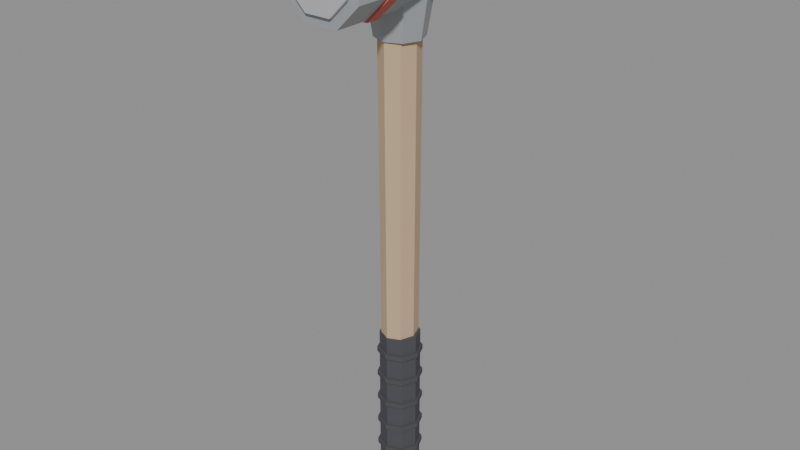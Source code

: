 # Source: sledgehammer.blend  (saved by Blender 5.2.45; exported with 4.5.12 LTS)
import bpy
from mathutils import Matrix  # noqa: F401  (used for matrix-valued properties, if any)

bpy.ops.wm.read_factory_settings(use_empty=True)
scene = bpy.context.scene
scene.name = 'Scene'

# ---- materials (node trees are filled in below, after node groups)
mat_wood = bpy.data.materials.new('Wood')
mat_wood.diffuse_color = (0.55, 0.4, 0.25, 1.0)
mat_rubber = bpy.data.materials.new('Rubber')
mat_rubber.diffuse_color = (0.07, 0.07, 0.08, 1.0)
mat_steel = bpy.data.materials.new('Steel')
mat_steel.diffuse_color = (0.38, 0.4, 0.42, 1.0)
mat_bright = bpy.data.materials.new('Bright')
mat_bright.diffuse_color = (0.7, 0.7, 0.72, 1.0)
mat_red = bpy.data.materials.new('Red')
mat_red.diffuse_color = (0.62, 0.14, 0.1, 1.0)

# ---- material node trees
mat_wood.use_nodes = True; mat_wood.node_tree.nodes.clear()
_N = mat_wood.node_tree.nodes; _L = mat_wood.node_tree.links
n0 = _N.new('ShaderNodeOutputMaterial'); n0.name = 'Material Output'; n0.location = (0, 0)
n1 = _N.new('ShaderNodeBsdfPrincipled'); n1.name = 'Principled BSDF'; n1.location = (0, 0)
n1.inputs[2].default_value = 0.9
n1.inputs[10].default_value = 0.005
n2 = _N.new('ShaderNodeVertexColor'); n2.name = 'Color Attribute'; n2.location = (0, 0)
n2.layer_name = 'Col'
n3 = _N.new('ShaderNodeMix'); n3.name = 'Mix'; n3.location = (0, 0)
n3.data_type = 'RGBA'
n3.blend_type = 'MULTIPLY'
n3.inputs[0].default_value = 1.0
n3.inputs[6].default_value = (0.55, 0.4, 0.25, 1.0)
_L.new(n1.outputs[0], n0.inputs[0])
_L.new(n2.outputs[0], n3.inputs[7])
_L.new(n3.outputs[2], n1.inputs[0])
n0.is_active_output = True
mat_rubber.use_nodes = True; mat_rubber.node_tree.nodes.clear()
_N = mat_rubber.node_tree.nodes; _L = mat_rubber.node_tree.links
n0 = _N.new('ShaderNodeOutputMaterial'); n0.name = 'Material Output'; n0.location = (0, 0)
n1 = _N.new('ShaderNodeBsdfPrincipled'); n1.name = 'Principled BSDF'; n1.location = (0, 0)
n1.inputs[2].default_value = 1.0
n1.inputs[10].default_value = 0.005
n2 = _N.new('ShaderNodeVertexColor'); n2.name = 'Color Attribute'; n2.location = (0, 0)
n2.layer_name = 'Col'
n3 = _N.new('ShaderNodeMix'); n3.name = 'Mix'; n3.location = (0, 0)
n3.data_type = 'RGBA'
n3.blend_type = 'MULTIPLY'
n3.inputs[0].default_value = 1.0
n3.inputs[6].default_value = (0.07, 0.07, 0.08, 1.0)
_L.new(n1.outputs[0], n0.inputs[0])
_L.new(n2.outputs[0], n3.inputs[7])
_L.new(n3.outputs[2], n1.inputs[0])
n0.is_active_output = True
mat_steel.use_nodes = True; mat_steel.node_tree.nodes.clear()
_N = mat_steel.node_tree.nodes; _L = mat_steel.node_tree.links
n0 = _N.new('ShaderNodeOutputMaterial'); n0.name = 'Material Output'; n0.location = (0, 0)
n1 = _N.new('ShaderNodeBsdfPrincipled'); n1.name = 'Principled BSDF'; n1.location = (0, 0)
n1.inputs[1].default_value = 0.2
n1.inputs[2].default_value = 0.65
n1.inputs[10].default_value = 0.005
n2 = _N.new('ShaderNodeVertexColor'); n2.name = 'Color Attribute'; n2.location = (0, 0)
n2.layer_name = 'Col'
n3 = _N.new('ShaderNodeMix'); n3.name = 'Mix'; n3.location = (0, 0)
n3.data_type = 'RGBA'
n3.blend_type = 'MULTIPLY'
n3.inputs[0].default_value = 1.0
n3.inputs[6].default_value = (0.38, 0.4, 0.42, 1.0)
_L.new(n1.outputs[0], n0.inputs[0])
_L.new(n2.outputs[0], n3.inputs[7])
_L.new(n3.outputs[2], n1.inputs[0])
n0.is_active_output = True
mat_bright.use_nodes = True; mat_bright.node_tree.nodes.clear()
_N = mat_bright.node_tree.nodes; _L = mat_bright.node_tree.links
n0 = _N.new('ShaderNodeOutputMaterial'); n0.name = 'Material Output'; n0.location = (0, 0)
n1 = _N.new('ShaderNodeBsdfPrincipled'); n1.name = 'Principled BSDF'; n1.location = (0, 0)
n1.inputs[1].default_value = 0.5
n1.inputs[10].default_value = 0.005
n2 = _N.new('ShaderNodeVertexColor'); n2.name = 'Color Attribute'; n2.location = (0, 0)
n2.layer_name = 'Col'
n3 = _N.new('ShaderNodeMix'); n3.name = 'Mix'; n3.location = (0, 0)
n3.data_type = 'RGBA'
n3.blend_type = 'MULTIPLY'
n3.inputs[0].default_value = 1.0
n3.inputs[6].default_value = (0.7, 0.7, 0.72, 1.0)
_L.new(n1.outputs[0], n0.inputs[0])
_L.new(n2.outputs[0], n3.inputs[7])
_L.new(n3.outputs[2], n1.inputs[0])
n0.is_active_output = True
mat_red.use_nodes = True; mat_red.node_tree.nodes.clear()
_N = mat_red.node_tree.nodes; _L = mat_red.node_tree.links
n0 = _N.new('ShaderNodeOutputMaterial'); n0.name = 'Material Output'; n0.location = (0, 0)
n1 = _N.new('ShaderNodeBsdfPrincipled'); n1.name = 'Principled BSDF'; n1.location = (0, 0)
n1.inputs[2].default_value = 0.8
n1.inputs[10].default_value = 0.005
n2 = _N.new('ShaderNodeVertexColor'); n2.name = 'Color Attribute'; n2.location = (0, 0)
n2.layer_name = 'Col'
n3 = _N.new('ShaderNodeMix'); n3.name = 'Mix'; n3.location = (0, 0)
n3.data_type = 'RGBA'
n3.blend_type = 'MULTIPLY'
n3.inputs[0].default_value = 1.0
n3.inputs[6].default_value = (0.62, 0.14, 0.1, 1.0)
_L.new(n1.outputs[0], n0.inputs[0])
_L.new(n2.outputs[0], n3.inputs[7])
_L.new(n3.outputs[2], n1.inputs[0])
n0.is_active_output = True

# ---- meshes
me_body_wood = bpy.data.meshes.new('Body_Wood')
me_body_wood.from_pydata([(0.025, 0.0, -0.11), (0.01768, -0.02033, -0.11), (1.531e-18, -0.02875, -0.11), (-0.01768, -0.02033, -0.11), (-0.025, -3.521e-18, -0.11), (-0.01768, 0.02033, -0.11), (-4.592e-18, 0.02875, -0.11), (0.01768, 0.02033, -0.11), (0.029, 0.0, 0.71), (0.02051, -0.02358, 0.71), (1.776e-18, -0.03335, 0.71), (-0.02051, -0.02358, 0.71), (-0.029, -4.084e-18, 0.71), (-0.02051, 0.02358, 0.71), (-5.327e-18, 0.03335, 0.71), (0.02051, 0.02358, 0.71)], [], [(0, 8, 9, 1), (1, 9, 10, 2), (2, 10, 11, 3), (3, 11, 12, 4), (4, 12, 13, 5), (5, 13, 14, 6), (6, 14, 15, 7), (7, 15, 8, 0), (7, 0, 1, 2, 3, 4, 5, 6), (8, 15, 14, 13, 12, 11, 10, 9)])
_uv = me_body_wood.uv_layers.new(name='UVMap')
_uv.uv.foreach_set('vector', [0.0, -0.11, 0.0, 0.71, 0.02358, 0.71, 0.02033, -0.11, -0.01768, -0.11, -0.02051, 0.71, -1.776e-18, 0.71, -1.531e-18, -0.11, -1.531e-18, -0.11, -1.776e-18, 0.71, 0.02051, 0.71, 0.01768, -0.11, -0.02033, -0.11, -0.02358, 0.71, -4.084e-18, 0.71, -3.521e-18, -0.11, -3.521e-18, -0.11, -4.084e-18, 0.71, 0.02358, 0.71, 0.02033, -0.11, -0.01768, -0.11, -0.02051, 0.71, -5.327e-18, 0.71, -4.592e-18, -0.11, -4.592e-18, -0.11, -5.327e-18, 0.71, 0.02051, 0.71, 0.01768, -0.11, -0.02033, -0.11, -0.02358, 0.71, 0.0, 0.71, 0.0, -0.11, -0.01768, 0.02033, -0.025, 0.0, -0.01768, -0.02033, -1.531e-18, -0.02875, 0.01768, -0.02033, 0.025, -3.521e-18, 0.01768, 0.02033, 4.592e-18, 0.02875, 0.029, 0.0, 0.02051, 0.02358, -5.327e-18, 0.03335, -0.02051, 0.02358, -0.029, -4.084e-18, -0.02051, -0.02358, 1.776e-18, -0.03335, 0.02051, -0.02358])
_ca = me_body_wood.color_attributes.new('Col', 'BYTE_COLOR', 'CORNER')
_ca.data.foreach_set('color', [1.0, 1.0, 1.0, 1.0, 1.0, 1.0, 1.0, 1.0, 1.0, 1.0, 1.0, 1.0, 1.0, 1.0, 1.0, 1.0, 1.0, 1.0, 1.0, 1.0, 1.0, 1.0, 1.0, 1.0, 1.0, 1.0, 1.0, 1.0, 1.0, 1.0, 1.0, 1.0, 1.0, 1.0, 1.0, 1.0, 1.0, 1.0, 1.0, 1.0, 1.0, 1.0, 1.0, 1.0, 1.0, 1.0, 1.0, 1.0, 1.0, 1.0, 1.0, 1.0, 1.0, 1.0, 1.0, 1.0, 1.0, 1.0, 1.0, 1.0, 1.0, 1.0, 1.0, 1.0, 1.0, 1.0, 1.0, 1.0, 1.0, 1.0, 1.0, 1.0, 1.0, 1.0, 1.0, 1.0, 1.0, 1.0, 1.0, 1.0, 1.0, 1.0, 1.0, 1.0, 1.0, 1.0, 1.0, 1.0, 1.0, 1.0, 1.0, 1.0, 1.0, 1.0, 1.0, 1.0, 1.0, 1.0, 1.0, 1.0, 1.0, 1.0, 1.0, 1.0, 1.0, 1.0, 1.0, 1.0, 1.0, 1.0, 1.0, 1.0, 1.0, 1.0, 1.0, 1.0, 1.0, 1.0, 1.0, 1.0, 1.0, 1.0, 1.0, 1.0, 1.0, 1.0, 1.0, 1.0, 1.0, 1.0, 1.0, 1.0, 1.0, 1.0, 1.0, 1.0, 1.0, 1.0, 1.0, 1.0, 1.0, 1.0, 1.0, 1.0, 1.0, 1.0, 1.0, 1.0, 1.0, 1.0, 1.0, 1.0, 1.0, 1.0, 1.0, 1.0, 1.0, 1.0, 1.0, 1.0, 1.0, 1.0, 1.0, 1.0, 1.0, 1.0, 1.0, 1.0, 1.0, 1.0, 1.0, 1.0, 1.0, 1.0, 1.0, 1.0, 1.0, 1.0, 1.0, 1.0, 1.0, 1.0, 1.0, 1.0, 1.0, 1.0, 1.0, 1.0, 1.0, 1.0, 1.0, 1.0])
me_body_wood.materials.append(mat_wood)
me_body_wood.update()
me_body_rubber = bpy.data.meshes.new('Body_Rubber')
me_body_rubber.from_pydata([(0.031, 0.0, -0.11), (0.02192, -0.02192, -0.11), (1.898e-18, -0.031, -0.11), (-0.02192, -0.02192, -0.11), (-0.031, -3.796e-18, -0.11), (-0.02192, 0.02192, -0.11), (-5.695e-18, 0.031, -0.11), (0.02192, 0.02192, -0.11), (0.031, 0.0, 0.17), (0.02192, -0.02192, 0.17), (1.898e-18, -0.031, 0.17), (-0.02192, -0.02192, 0.17), (-0.031, -3.796e-18, 0.17), (-0.02192, 0.02192, 0.17), (-5.695e-18, 0.031, 0.17), (0.02192, 0.02192, 0.17), (0.03472, 0.0, -0.08233), (0.02455, -0.02455, -0.08233), (2.126e-18, -0.03472, -0.08233), (-0.02455, -0.02455, -0.08233), (-0.03472, -4.252e-18, -0.08233), (-0.02455, 0.02455, -0.08233), (-6.378e-18, 0.03472, -0.08233), (0.02455, 0.02455, -0.08233), (0.03472, 0.0, -0.07433), (0.02455, -0.02455, -0.07433), (2.126e-18, -0.03472, -0.07433), (-0.02455, -0.02455, -0.07433), (-0.03472, -4.252e-18, -0.07433), (-0.02455, 0.02455, -0.07433), (-6.378e-18, 0.03472, -0.07433), (0.02455, 0.02455, -0.07433), (0.03472, 0.0, -0.039), (0.02455, -0.02455, -0.039), (2.126e-18, -0.03472, -0.039), (-0.02455, -0.02455, -0.039), (-0.03472, -4.252e-18, -0.039), (-0.02455, 0.02455, -0.039), (-6.378e-18, 0.03472, -0.039), (0.02455, 0.02455, -0.039), (0.03472, 0.0, -0.031), (0.02455, -0.02455, -0.031), (2.126e-18, -0.03472, -0.031), (-0.02455, -0.02455, -0.031), (-0.03472, -4.252e-18, -0.031), (-0.02455, 0.02455, -0.031), (-6.378e-18, 0.03472, -0.031), (0.02455, 0.02455, -0.031), (0.03472, 0.0, 0.004333), (0.02455, -0.02455, 0.004333), (2.126e-18, -0.03472, 0.004333), (-0.02455, -0.02455, 0.004333), (-0.03472, -4.252e-18, 0.004333), (-0.02455, 0.02455, 0.004333), (-6.378e-18, 0.03472, 0.004333), (0.02455, 0.02455, 0.004333), (0.03472, 0.0, 0.01233), (0.02455, -0.02455, 0.01233), (2.126e-18, -0.03472, 0.01233), (-0.02455, -0.02455, 0.01233), (-0.03472, -4.252e-18, 0.01233), (-0.02455, 0.02455, 0.01233), (-6.378e-18, 0.03472, 0.01233), (0.02455, 0.02455, 0.01233), (0.03472, 0.0, 0.04767), (0.02455, -0.02455, 0.04767), (2.126e-18, -0.03472, 0.04767), (-0.02455, -0.02455, 0.04767), (-0.03472, -4.252e-18, 0.04767), (-0.02455, 0.02455, 0.04767), (-6.378e-18, 0.03472, 0.04767), (0.02455, 0.02455, 0.04767), (0.03472, 0.0, 0.05567), (0.02455, -0.02455, 0.05567), (2.126e-18, -0.03472, 0.05567), (-0.02455, -0.02455, 0.05567), (-0.03472, -4.252e-18, 0.05567), (-0.02455, 0.02455, 0.05567), (-6.378e-18, 0.03472, 0.05567), (0.02455, 0.02455, 0.05567), (0.03472, 0.0, 0.091), (0.02455, -0.02455, 0.091), (2.126e-18, -0.03472, 0.091), (-0.02455, -0.02455, 0.091), (-0.03472, -4.252e-18, 0.091), (-0.02455, 0.02455, 0.091), (-6.378e-18, 0.03472, 0.091), (0.02455, 0.02455, 0.091), (0.03472, 0.0, 0.099), (0.02455, -0.02455, 0.099), (2.126e-18, -0.03472, 0.099), (-0.02455, -0.02455, 0.099), (-0.03472, -4.252e-18, 0.099), (-0.02455, 0.02455, 0.099), (-6.378e-18, 0.03472, 0.099), (0.02455, 0.02455, 0.099), (0.03472, 0.0, 0.1343), (0.02455, -0.02455, 0.1343), (2.126e-18, -0.03472, 0.1343), (-0.02455, -0.02455, 0.1343), (-0.03472, -4.252e-18, 0.1343), (-0.02455, 0.02455, 0.1343), (-6.378e-18, 0.03472, 0.1343), (0.02455, 0.02455, 0.1343), (0.03472, 0.0, 0.1423), (0.02455, -0.02455, 0.1423), (2.126e-18, -0.03472, 0.1423), (-0.02455, -0.02455, 0.1423), (-0.03472, -4.252e-18, 0.1423), (-0.02455, 0.02455, 0.1423), (-6.378e-18, 0.03472, 0.1423), (0.02455, 0.02455, 0.1423), (0.04, 0.0, -0.115), (0.02828, -0.02828, -0.115), (2.449e-18, -0.04, -0.115), (-0.02828, -0.02828, -0.115), (-0.04, -4.899e-18, -0.115), (-0.02828, 0.02828, -0.115), (-7.348e-18, 0.04, -0.115), (0.02828, 0.02828, -0.115), (0.032, 0.0, -0.065), (0.02263, -0.02263, -0.065), (1.959e-18, -0.032, -0.065), (-0.02263, -0.02263, -0.065), (-0.032, -3.919e-18, -0.065), (-0.02263, 0.02263, -0.065), (-5.878e-18, 0.032, -0.065), (0.02263, 0.02263, -0.065)], [], [(0, 8, 9, 1), (1, 9, 10, 2), (2, 10, 11, 3), (3, 11, 12, 4), (4, 12, 13, 5), (5, 13, 14, 6), (6, 14, 15, 7), (7, 15, 8, 0), (7, 0, 1, 2, 3, 4, 5, 6), (8, 15, 14, 13, 12, 11, 10, 9), (16, 24, 25, 17), (17, 25, 26, 18), (18, 26, 27, 19), (19, 27, 28, 20), (20, 28, 29, 21), (21, 29, 30, 22), (22, 30, 31, 23), (23, 31, 24, 16), (23, 16, 17, 18, 19, 20, 21, 22), (24, 31, 30, 29, 28, 27, 26, 25), (32, 40, 41, 33), (33, 41, 42, 34), (34, 42, 43, 35), (35, 43, 44, 36), (36, 44, 45, 37), (37, 45, 46, 38), (38, 46, 47, 39), (39, 47, 40, 32), (39, 32, 33, 34, 35, 36, 37, 38), (40, 47, 46, 45, 44, 43, 42, 41), (48, 56, 57, 49), (49, 57, 58, 50), (50, 58, 59, 51), (51, 59, 60, 52), (52, 60, 61, 53), (53, 61, 62, 54), (54, 62, 63, 55), (55, 63, 56, 48), (55, 48, 49, 50, 51, 52, 53, 54), (56, 63, 62, 61, 60, 59, 58, 57), (64, 72, 73, 65), (65, 73, 74, 66), (66, 74, 75, 67), (67, 75, 76, 68), (68, 76, 77, 69), (69, 77, 78, 70), (70, 78, 79, 71), (71, 79, 72, 64), (71, 64, 65, 66, 67, 68, 69, 70), (72, 79, 78, 77, 76, 75, 74, 73), (80, 88, 89, 81), (81, 89, 90, 82), (82, 90, 91, 83), (83, 91, 92, 84), (84, 92, 93, 85), (85, 93, 94, 86), (86, 94, 95, 87), (87, 95, 88, 80), (87, 80, 81, 82, 83, 84, 85, 86), (88, 95, 94, 93, 92, 91, 90, 89), (96, 104, 105, 97), (97, 105, 106, 98), (98, 106, 107, 99), (99, 107, 108, 100), (100, 108, 109, 101), (101, 109, 110, 102), (102, 110, 111, 103), (103, 111, 104, 96), (103, 96, 97, 98, 99, 100, 101, 102), (104, 111, 110, 109, 108, 107, 106, 105), (112, 120, 121, 113), (113, 121, 122, 114), (114, 122, 123, 115), (115, 123, 124, 116), (116, 124, 125, 117), (117, 125, 126, 118), (118, 126, 127, 119), (119, 127, 120, 112), (119, 112, 113, 114, 115, 116, 117, 118), (120, 127, 126, 125, 124, 123, 122, 121)])
_uv = me_body_rubber.uv_layers.new(name='UVMap')
_uv.uv.foreach_set('vector', [0.0, -0.11, 0.0, 0.17, 0.02192, 0.17, 0.02192, -0.11, -0.02192, -0.11, -0.02192, 0.17, -1.898e-18, 0.17, -1.898e-18, -0.11, -1.898e-18, -0.11, -1.898e-18, 0.17, 0.02192, 0.17, 0.02192, -0.11, -0.02192, -0.11, -0.02192, 0.17, -3.796e-18, 0.17, -3.796e-18, -0.11, -3.796e-18, -0.11, -3.796e-18, 0.17, 0.02192, 0.17, 0.02192, -0.11, -0.02192, -0.11, -0.02192, 0.17, -5.695e-18, 0.17, -5.695e-18, -0.11, -5.695e-18, -0.11, -5.695e-18, 0.17, 0.02192, 0.17, 0.02192, -0.11, -0.02192, -0.11, -0.02192, 0.17, 0.0, 0.17, 0.0, -0.11, -0.02192, 0.02192, -0.031, 0.0, -0.02192, -0.02192, -1.898e-18, -0.031, 0.02192, -0.02192, 0.031, -3.796e-18, 0.02192, 0.02192, 5.695e-18, 0.031, 0.031, 0.0, 0.02192, 0.02192, -5.695e-18, 0.031, -0.02192, 0.02192, -0.031, -3.796e-18, -0.02192, -0.02192, 1.898e-18, -0.031, 0.02192, -0.02192, 0.0, -0.08233, 0.0, -0.07433, 0.02455, -0.07433, 0.02455, -0.08233, -0.02455, -0.08233, -0.02455, -0.07433, -2.126e-18, -0.07433, -2.126e-18, -0.08233, -2.126e-18, -0.08233, -2.126e-18, -0.07433, 0.02455, -0.07433, 0.02455, -0.08233, -0.02455, -0.08233, -0.02455, -0.07433, -4.252e-18, -0.07433, -4.252e-18, -0.08233, -4.252e-18, -0.08233, -4.252e-18, -0.07433, 0.02455, -0.07433, 0.02455, -0.08233, -0.02455, -0.08233, -0.02455, -0.07433, -6.378e-18, -0.07433, -6.378e-18, -0.08233, -6.378e-18, -0.08233, -6.378e-18, -0.07433, 0.02455, -0.07433, 0.02455, -0.08233, -0.02455, -0.08233, -0.02455, -0.07433, 0.0, -0.07433, 0.0, -0.08233, -0.02455, 0.02455, -0.03472, 0.0, -0.02455, -0.02455, -2.126e-18, -0.03472, 0.02455, -0.02455, 0.03472, -4.252e-18, 0.02455, 0.02455, 6.378e-18, 0.03472, 0.03472, 0.0, 0.02455, 0.02455, -6.378e-18, 0.03472, -0.02455, 0.02455, -0.03472, -4.252e-18, -0.02455, -0.02455, 2.126e-18, -0.03472, 0.02455, -0.02455, 0.0, -0.039, 0.0, -0.031, 0.02455, -0.031, 0.02455, -0.039, -0.02455, -0.039, -0.02455, -0.031, -2.126e-18, -0.031, -2.126e-18, -0.039, -2.126e-18, -0.039, -2.126e-18, -0.031, 0.02455, -0.031, 0.02455, -0.039, -0.02455, -0.039, -0.02455, -0.031, -4.252e-18, -0.031, -4.252e-18, -0.039, -4.252e-18, -0.039, -4.252e-18, -0.031, 0.02455, -0.031, 0.02455, -0.039, -0.02455, -0.039, -0.02455, -0.031, -6.378e-18, -0.031, -6.378e-18, -0.039, -6.378e-18, -0.039, -6.378e-18, -0.031, 0.02455, -0.031, 0.02455, -0.039, -0.02455, -0.039, -0.02455, -0.031, 0.0, -0.031, 0.0, -0.039, -0.02455, 0.02455, -0.03472, 0.0, -0.02455, -0.02455, -2.126e-18, -0.03472, 0.02455, -0.02455, 0.03472, -4.252e-18, 0.02455, 0.02455, 6.378e-18, 0.03472, 0.03472, 0.0, 0.02455, 0.02455, -6.378e-18, 0.03472, -0.02455, 0.02455, -0.03472, -4.252e-18, -0.02455, -0.02455, 2.126e-18, -0.03472, 0.02455, -0.02455, 0.0, 0.004333, 0.0, 0.01233, 0.02455, 0.01233, 0.02455, 0.004333, -0.02455, 0.004333, -0.02455, 0.01233, -2.126e-18, 0.01233, -2.126e-18, 0.004333, -2.126e-18, 0.004333, -2.126e-18, 0.01233, 0.02455, 0.01233, 0.02455, 0.004333, -0.02455, 0.004333, -0.02455, 0.01233, -4.252e-18, 0.01233, -4.252e-18, 0.004333, -4.252e-18, 0.004333, -4.252e-18, 0.01233, 0.02455, 0.01233, 0.02455, 0.004333, -0.02455, 0.004333, -0.02455, 0.01233, -6.378e-18, 0.01233, -6.378e-18, 0.004333, -6.378e-18, 0.004333, -6.378e-18, 0.01233, 0.02455, 0.01233, 0.02455, 0.004333, -0.02455, 0.004333, -0.02455, 0.01233, 0.0, 0.01233, 0.0, 0.004333, -0.02455, 0.02455, -0.03472, 0.0, -0.02455, -0.02455, -2.126e-18, -0.03472, 0.02455, -0.02455, 0.03472, -4.252e-18, 0.02455, 0.02455, 6.378e-18, 0.03472, 0.03472, 0.0, 0.02455, 0.02455, -6.378e-18, 0.03472, -0.02455, 0.02455, -0.03472, -4.252e-18, -0.02455, -0.02455, 2.126e-18, -0.03472, 0.02455, -0.02455, 0.0, 0.04767, 0.0, 0.05567, 0.02455, 0.05567, 0.02455, 0.04767, -0.02455, 0.04767, -0.02455, 0.05567, -2.126e-18, 0.05567, -2.126e-18, 0.04767, -2.126e-18, 0.04767, -2.126e-18, 0.05567, 0.02455, 0.05567, 0.02455, 0.04767, -0.02455, 0.04767, -0.02455, 0.05567, -4.252e-18, 0.05567, -4.252e-18, 0.04767, -4.252e-18, 0.04767, -4.252e-18, 0.05567, 0.02455, 0.05567, 0.02455, 0.04767, -0.02455, 0.04767, -0.02455, 0.05567, -6.378e-18, 0.05567, -6.378e-18, 0.04767, -6.378e-18, 0.04767, -6.378e-18, 0.05567, 0.02455, 0.05567, 0.02455, 0.04767, -0.02455, 0.04767, -0.02455, 0.05567, 0.0, 0.05567, 0.0, 0.04767, -0.02455, 0.02455, -0.03472, 0.0, -0.02455, -0.02455, -2.126e-18, -0.03472, 0.02455, -0.02455, 0.03472, -4.252e-18, 0.02455, 0.02455, 6.378e-18, 0.03472, 0.03472, 0.0, 0.02455, 0.02455, -6.378e-18, 0.03472, -0.02455, 0.02455, -0.03472, -4.252e-18, -0.02455, -0.02455, 2.126e-18, -0.03472, 0.02455, -0.02455, 0.0, 0.091, 0.0, 0.099, 0.02455, 0.099, 0.02455, 0.091, -0.02455, 0.091, -0.02455, 0.099, -2.126e-18, 0.099, -2.126e-18, 0.091, -2.126e-18, 0.091, -2.126e-18, 0.099, 0.02455, 0.099, 0.02455, 0.091, -0.02455, 0.091, -0.02455, 0.099, -4.252e-18, 0.099, -4.252e-18, 0.091, -4.252e-18, 0.091, -4.252e-18, 0.099, 0.02455, 0.099, 0.02455, 0.091, -0.02455, 0.091, -0.02455, 0.099, -6.378e-18, 0.099, -6.378e-18, 0.091, -6.378e-18, 0.091, -6.378e-18, 0.099, 0.02455, 0.099, 0.02455, 0.091, -0.02455, 0.091, -0.02455, 0.099, 0.0, 0.099, 0.0, 0.091, -0.02455, 0.02455, -0.03472, 0.0, -0.02455, -0.02455, -2.126e-18, -0.03472, 0.02455, -0.02455, 0.03472, -4.252e-18, 0.02455, 0.02455, 6.378e-18, 0.03472, 0.03472, 0.0, 0.02455, 0.02455, -6.378e-18, 0.03472, -0.02455, 0.02455, -0.03472, -4.252e-18, -0.02455, -0.02455, 2.126e-18, -0.03472, 0.02455, -0.02455, 0.0, 0.1343, 0.0, 0.1423, 0.02455, 0.1423, 0.02455, 0.1343, -0.02455, 0.1343, -0.02455, 0.1423, -2.126e-18, 0.1423, -2.126e-18, 0.1343, -2.126e-18, 0.1343, -2.126e-18, 0.1423, 0.02455, 0.1423, 0.02455, 0.1343, -0.02455, 0.1343, -0.02455, 0.1423, -4.252e-18, 0.1423, -4.252e-18, 0.1343, -4.252e-18, 0.1343, -4.252e-18, 0.1423, 0.02455, 0.1423, 0.02455, 0.1343, -0.02455, 0.1343, -0.02455, 0.1423, -6.378e-18, 0.1423, -6.378e-18, 0.1343, -6.378e-18, 0.1343, -6.378e-18, 0.1423, 0.02455, 0.1423, 0.02455, 0.1343, -0.02455, 0.1343, -0.02455, 0.1423, 0.0, 0.1423, 0.0, 0.1343, -0.02455, 0.02455, -0.03472, 0.0, -0.02455, -0.02455, -2.126e-18, -0.03472, 0.02455, -0.02455, 0.03472, -4.252e-18, 0.02455, 0.02455, 6.378e-18, 0.03472, 0.03472, 0.0, 0.02455, 0.02455, -6.378e-18, 0.03472, -0.02455, 0.02455, -0.03472, -4.252e-18, -0.02455, -0.02455, 2.126e-18, -0.03472, 0.02455, -0.02455, 0.0, -0.115, 0.0, -0.065, 0.02263, -0.065, 0.02828, -0.115, -0.02828, -0.115, -0.02263, -0.065, -1.959e-18, -0.065, -2.449e-18, -0.115, -2.449e-18, -0.115, -1.959e-18, -0.065, 0.02263, -0.065, 0.02828, -0.115, -0.02828, -0.115, -0.02263, -0.065, -3.919e-18, -0.065, -4.899e-18, -0.115, -4.899e-18, -0.115, -3.919e-18, -0.065, 0.02263, -0.065, 0.02828, -0.115, -0.02828, -0.115, -0.02263, -0.065, -5.878e-18, -0.065, -7.348e-18, -0.115, -7.348e-18, -0.115, -5.878e-18, -0.065, 0.02263, -0.065, 0.02828, -0.115, -0.02828, -0.115, -0.02263, -0.065, 0.0, -0.065, 0.0, -0.115, -0.02828, 0.02828, -0.04, 0.0, -0.02828, -0.02828, -2.449e-18, -0.04, 0.02828, -0.02828, 0.04, -4.899e-18, 0.02828, 0.02828, 7.348e-18, 0.04, 0.032, 0.0, 0.02263, 0.02263, -5.878e-18, 0.032, -0.02263, 0.02263, -0.032, -3.919e-18, -0.02263, -0.02263, 1.959e-18, -0.032, 0.02263, -0.02263])
_ca = me_body_rubber.color_attributes.new('Col', 'BYTE_COLOR', 'CORNER')
_ca.data.foreach_set('color', [1.0, 1.0, 1.0, 1.0, 1.0, 1.0, 1.0, 1.0, 1.0, 1.0, 1.0, 1.0, 1.0, 1.0, 1.0, 1.0, 1.0, 1.0, 1.0, 1.0, 1.0, 1.0, 1.0, 1.0, 1.0, 1.0, 1.0, 1.0, 1.0, 1.0, 1.0, 1.0, 1.0, 1.0, 1.0, 1.0, 1.0, 1.0, 1.0, 1.0, 1.0, 1.0, 1.0, 1.0, 1.0, 1.0, 1.0, 1.0, 1.0, 1.0, 1.0, 1.0, 1.0, 1.0, 1.0, 1.0, 1.0, 1.0, 1.0, 1.0, 1.0, 1.0, 1.0, 1.0, 1.0, 1.0, 1.0, 1.0, 1.0, 1.0, 1.0, 1.0, 1.0, 1.0, 1.0, 1.0, 1.0, 1.0, 1.0, 1.0, 1.0, 1.0, 1.0, 1.0, 1.0, 1.0, 1.0, 1.0, 1.0, 1.0, 1.0, 1.0, 1.0, 1.0, 1.0, 1.0, 1.0, 1.0, 1.0, 1.0, 1.0, 1.0, 1.0, 1.0, 1.0, 1.0, 1.0, 1.0, 1.0, 1.0, 1.0, 1.0, 1.0, 1.0, 1.0, 1.0, 1.0, 1.0, 1.0, 1.0, 1.0, 1.0, 1.0, 1.0, 1.0, 1.0, 1.0, 1.0, 1.0, 1.0, 1.0, 1.0, 1.0, 1.0, 1.0, 1.0, 1.0, 1.0, 1.0, 1.0, 1.0, 1.0, 1.0, 1.0, 1.0, 1.0, 1.0, 1.0, 1.0, 1.0, 1.0, 1.0, 1.0, 1.0, 1.0, 1.0, 1.0, 1.0, 1.0, 1.0, 1.0, 1.0, 1.0, 1.0, 1.0, 1.0, 1.0, 1.0, 1.0, 1.0, 1.0, 1.0, 1.0, 1.0, 1.0, 1.0, 1.0, 1.0, 1.0, 1.0, 1.0, 1.0, 1.0, 1.0, 1.0, 1.0, 1.0, 1.0, 1.0, 1.0, 1.0, 1.0, 1.0, 1.0, 1.0, 1.0, 1.0, 1.0, 1.0, 1.0, 1.0, 1.0, 1.0, 1.0, 1.0, 1.0, 1.0, 1.0, 1.0, 1.0, 1.0, 1.0, 1.0, 1.0, 1.0, 1.0, 1.0, 1.0, 1.0, 1.0, 1.0, 1.0, 1.0, 1.0, 1.0, 1.0, 1.0, 1.0, 1.0, 1.0, 1.0, 1.0, 1.0, 1.0, 1.0, 1.0, 1.0, 1.0, 1.0, 1.0, 1.0, 1.0, 1.0, 1.0, 1.0, 1.0, 1.0, 1.0, 1.0, 1.0, 1.0, 1.0, 1.0, 1.0, 1.0, 1.0, 1.0, 1.0, 1.0, 1.0, 1.0, 1.0, 1.0, 1.0, 1.0, 1.0, 1.0, 1.0, 1.0, 1.0, 1.0, 1.0, 1.0, 1.0, 1.0, 1.0, 1.0, 1.0, 1.0, 1.0, 1.0, 1.0, 1.0, 1.0, 1.0, 1.0, 1.0, 1.0, 1.0, 1.0, 1.0, 1.0, 1.0, 1.0, 1.0, 1.0, 1.0, 1.0, 1.0, 1.0, 1.0, 1.0, 1.0, 1.0, 1.0, 1.0, 1.0, 1.0, 1.0, 1.0, 1.0, 1.0, 1.0, 1.0, 1.0, 1.0, 1.0, 1.0, 1.0, 1.0, 1.0, 1.0, 1.0, 1.0, 1.0, 1.0, 1.0, 1.0, 1.0, 1.0, 1.0, 1.0, 1.0, 1.0, 1.0, 1.0, 1.0, 1.0, 1.0, 1.0, 1.0, 1.0, 1.0, 1.0, 1.0, 1.0, 1.0, 1.0, 1.0, 1.0, 1.0, 1.0, 1.0, 1.0, 1.0, 1.0, 1.0, 1.0, 1.0, 1.0, 1.0, 1.0, 1.0, 1.0, 1.0, 1.0, 1.0, 1.0, 1.0, 1.0, 1.0, 1.0, 1.0, 1.0, 1.0, 1.0, 1.0, 1.0, 1.0, 1.0, 1.0, 1.0, 1.0, 1.0, 1.0, 1.0, 1.0, 1.0, 1.0, 1.0, 1.0, 1.0, 1.0, 1.0, 1.0, 1.0, 1.0, 1.0, 1.0, 1.0, 1.0, 1.0, 1.0, 1.0, 1.0, 1.0, 1.0, 1.0, 1.0, 1.0, 1.0, 1.0, 1.0, 1.0, 1.0, 1.0, 1.0, 1.0, 1.0, 1.0, 1.0, 1.0, 1.0, 1.0, 1.0, 1.0, 1.0, 1.0, 1.0, 1.0, 1.0, 1.0, 1.0, 1.0, 1.0, 1.0, 1.0, 1.0, 1.0, 1.0, 1.0, 1.0, 1.0, 1.0, 1.0, 1.0, 1.0, 1.0, 1.0, 1.0, 1.0, 1.0, 1.0, 1.0, 1.0, 1.0, 1.0, 1.0, 1.0, 1.0, 1.0, 1.0, 1.0, 1.0, 1.0, 1.0, 1.0, 1.0, 1.0, 1.0, 1.0, 1.0, 1.0, 1.0, 1.0, 1.0, 1.0, 1.0, 1.0, 1.0, 1.0, 1.0, 1.0, 1.0, 1.0, 1.0, 1.0, 1.0, 1.0, 1.0, 1.0, 1.0, 1.0, 1.0, 1.0, 1.0, 1.0, 1.0, 1.0, 1.0, 1.0, 1.0, 1.0, 1.0, 1.0, 1.0, 1.0, 1.0, 1.0, 1.0, 1.0, 1.0, 1.0, 1.0, 1.0, 1.0, 1.0, 1.0, 1.0, 1.0, 1.0, 1.0, 1.0, 1.0, 1.0, 1.0, 1.0, 1.0, 1.0, 1.0, 1.0, 1.0, 1.0, 1.0, 1.0, 1.0, 1.0, 1.0, 1.0, 1.0, 1.0, 1.0, 1.0, 1.0, 1.0, 1.0, 1.0, 1.0, 1.0, 1.0, 1.0, 1.0, 1.0, 1.0, 1.0, 1.0, 1.0, 1.0, 1.0, 1.0, 1.0, 1.0, 1.0, 1.0, 1.0, 1.0, 1.0, 1.0, 1.0, 1.0, 1.0, 1.0, 1.0, 1.0, 1.0, 1.0, 1.0, 1.0, 1.0, 1.0, 1.0, 1.0, 1.0, 1.0, 1.0, 1.0, 1.0, 1.0, 1.0, 1.0, 1.0, 1.0, 1.0, 1.0, 1.0, 1.0, 1.0, 1.0, 1.0, 1.0, 1.0, 1.0, 1.0, 1.0, 1.0, 1.0, 1.0, 1.0, 1.0, 1.0, 1.0, 1.0, 1.0, 1.0, 1.0, 1.0, 1.0, 1.0, 1.0, 1.0, 1.0, 1.0, 1.0, 1.0, 1.0, 1.0, 1.0, 1.0, 1.0, 1.0, 1.0, 1.0, 1.0, 1.0, 1.0, 1.0, 1.0, 1.0, 1.0, 1.0, 1.0, 1.0, 1.0, 1.0, 1.0, 1.0, 1.0, 1.0, 1.0, 1.0, 1.0, 1.0, 1.0, 1.0, 1.0, 1.0, 1.0, 1.0, 1.0, 1.0, 1.0, 1.0, 1.0, 1.0, 1.0, 1.0, 1.0, 1.0, 1.0, 1.0, 1.0, 1.0, 1.0, 1.0, 1.0, 1.0, 1.0, 1.0, 1.0, 1.0, 1.0, 1.0, 1.0, 1.0, 1.0, 1.0, 1.0, 1.0, 1.0, 1.0, 1.0, 1.0, 1.0, 1.0, 1.0, 1.0, 1.0, 1.0, 1.0, 1.0, 1.0, 1.0, 1.0, 1.0, 1.0, 1.0, 1.0, 1.0, 1.0, 1.0, 1.0, 1.0, 1.0, 1.0, 1.0, 1.0, 1.0, 1.0, 1.0, 1.0, 1.0, 1.0, 1.0, 1.0, 1.0, 1.0, 1.0, 1.0, 1.0, 1.0, 1.0, 1.0, 1.0, 1.0, 1.0, 1.0, 1.0, 1.0, 1.0, 1.0, 1.0, 1.0, 1.0, 1.0, 1.0, 1.0, 1.0, 1.0, 1.0, 1.0, 1.0, 1.0, 1.0, 1.0, 1.0, 1.0, 1.0, 1.0, 1.0, 1.0, 1.0, 1.0, 1.0, 1.0, 1.0, 1.0, 1.0, 1.0, 1.0, 1.0, 1.0, 1.0, 1.0, 1.0, 1.0, 1.0, 1.0, 1.0, 1.0, 1.0, 1.0, 1.0, 1.0, 1.0, 1.0, 1.0, 1.0, 1.0, 1.0, 1.0, 1.0, 1.0, 1.0, 1.0, 1.0, 1.0, 1.0, 1.0, 1.0, 1.0, 1.0, 1.0, 1.0, 1.0, 1.0, 1.0, 1.0, 1.0, 1.0, 1.0, 1.0, 1.0, 1.0, 1.0, 1.0, 1.0, 1.0, 1.0, 1.0, 1.0, 1.0, 1.0, 1.0, 1.0, 1.0, 1.0, 1.0, 1.0, 1.0, 1.0, 1.0, 1.0, 1.0, 1.0, 1.0, 1.0, 1.0, 1.0, 1.0, 1.0, 1.0, 1.0, 1.0, 1.0, 1.0, 1.0, 1.0, 1.0, 1.0, 1.0, 1.0, 1.0, 1.0, 1.0, 1.0, 1.0, 1.0, 1.0, 1.0, 1.0, 1.0, 1.0, 1.0, 1.0, 1.0, 1.0, 1.0, 1.0, 1.0, 1.0, 1.0, 1.0, 1.0, 1.0, 1.0, 1.0, 1.0, 1.0, 1.0, 1.0, 1.0, 1.0, 1.0, 1.0, 1.0, 1.0, 1.0, 1.0, 1.0, 1.0, 1.0, 1.0, 1.0, 1.0, 1.0, 1.0, 1.0, 1.0, 1.0, 1.0, 1.0, 1.0, 1.0, 1.0, 1.0, 1.0, 1.0, 1.0, 1.0, 1.0, 1.0, 1.0, 1.0, 1.0, 1.0, 1.0, 1.0, 1.0, 1.0, 1.0, 1.0, 1.0, 1.0, 1.0, 1.0, 1.0, 1.0, 1.0, 1.0, 1.0, 1.0, 1.0, 1.0, 1.0, 1.0, 1.0, 1.0, 1.0, 1.0, 1.0, 1.0, 1.0, 1.0, 1.0, 1.0, 1.0, 1.0, 1.0, 1.0, 1.0, 1.0, 1.0, 1.0, 1.0, 1.0, 1.0, 1.0, 1.0, 1.0, 1.0, 1.0, 1.0, 1.0, 1.0, 1.0, 1.0, 1.0, 1.0, 1.0, 1.0, 1.0, 1.0, 1.0, 1.0, 1.0, 1.0, 1.0, 1.0, 1.0, 1.0, 1.0, 1.0, 1.0, 1.0, 1.0, 1.0, 1.0, 1.0, 1.0, 1.0, 1.0, 1.0, 1.0, 1.0, 1.0, 1.0, 1.0, 1.0, 1.0, 1.0, 1.0, 1.0, 1.0, 1.0, 1.0, 1.0, 1.0, 1.0, 1.0, 1.0, 1.0, 1.0, 1.0, 1.0, 1.0, 1.0, 1.0, 1.0, 1.0, 1.0, 1.0, 1.0, 1.0, 1.0, 1.0, 1.0, 1.0, 1.0, 1.0, 1.0, 1.0, 1.0, 1.0, 1.0, 1.0, 1.0, 1.0, 1.0, 1.0, 1.0, 1.0, 1.0, 1.0, 1.0, 1.0, 1.0, 1.0, 1.0, 1.0, 1.0, 1.0, 1.0, 1.0, 1.0, 1.0, 1.0, 1.0, 1.0, 1.0, 1.0, 1.0, 1.0, 1.0, 1.0, 1.0, 1.0, 1.0, 1.0, 1.0, 1.0, 1.0, 1.0, 1.0, 1.0, 1.0, 1.0, 1.0, 1.0, 1.0, 1.0, 1.0, 1.0, 1.0, 1.0, 1.0, 1.0, 1.0, 1.0, 1.0, 1.0, 1.0, 1.0, 1.0, 1.0, 1.0, 1.0, 1.0, 1.0, 1.0, 1.0, 1.0, 1.0, 1.0, 1.0, 1.0, 1.0, 1.0, 1.0, 1.0, 1.0, 1.0, 1.0, 1.0, 1.0, 1.0, 1.0, 1.0, 1.0, 1.0, 1.0, 1.0, 1.0, 1.0, 1.0, 1.0, 1.0, 1.0, 1.0, 1.0, 1.0, 1.0, 1.0, 1.0, 1.0, 1.0, 1.0, 1.0, 1.0, 1.0, 1.0, 1.0, 1.0, 1.0, 1.0, 1.0, 1.0, 1.0, 1.0, 1.0, 1.0, 1.0, 1.0, 1.0, 1.0, 1.0, 1.0, 1.0, 1.0, 1.0, 1.0, 1.0, 1.0, 1.0, 1.0, 1.0, 1.0, 1.0, 1.0, 1.0, 1.0, 1.0, 1.0, 1.0, 1.0, 1.0, 1.0, 1.0, 1.0, 1.0, 1.0, 1.0, 1.0, 1.0, 1.0, 1.0, 1.0, 1.0, 1.0, 1.0, 1.0, 1.0, 1.0, 1.0, 1.0, 1.0, 1.0, 1.0, 1.0, 1.0, 1.0, 1.0, 1.0, 1.0, 1.0, 1.0, 1.0, 1.0, 1.0, 1.0, 1.0, 1.0, 1.0, 1.0, 1.0, 1.0, 1.0, 1.0, 1.0, 1.0, 1.0, 1.0, 1.0, 1.0, 1.0, 1.0, 1.0, 1.0, 1.0, 1.0, 1.0, 1.0, 1.0, 1.0, 1.0, 1.0, 1.0, 1.0, 1.0, 1.0, 1.0, 1.0, 1.0, 1.0, 1.0, 1.0, 1.0, 1.0, 1.0, 1.0, 1.0, 1.0, 1.0, 1.0, 1.0, 1.0, 1.0, 1.0, 1.0, 1.0, 1.0, 1.0, 1.0, 1.0, 1.0, 1.0, 1.0, 1.0, 1.0, 1.0, 1.0, 1.0, 1.0, 1.0, 1.0, 1.0, 1.0, 1.0, 1.0, 1.0, 1.0, 1.0, 1.0, 1.0, 1.0, 1.0, 1.0, 1.0, 1.0, 1.0, 1.0, 1.0, 1.0, 1.0, 1.0, 1.0, 1.0, 1.0, 1.0, 1.0, 1.0, 1.0, 1.0, 1.0, 1.0, 1.0, 1.0, 1.0, 1.0, 1.0, 1.0, 1.0, 1.0, 1.0, 1.0, 1.0, 1.0, 1.0, 1.0, 1.0, 1.0, 1.0, 1.0, 1.0, 1.0, 1.0, 1.0, 1.0, 1.0, 1.0, 1.0, 1.0, 1.0, 1.0, 1.0, 1.0, 1.0, 1.0, 1.0, 1.0, 1.0, 1.0, 1.0, 1.0, 1.0, 1.0, 1.0, 1.0, 1.0, 1.0, 1.0, 1.0, 1.0, 1.0, 1.0, 1.0, 1.0, 1.0, 1.0, 1.0, 1.0, 1.0, 1.0, 1.0, 1.0, 1.0, 1.0, 1.0, 1.0, 1.0, 1.0, 1.0, 1.0, 1.0, 1.0, 1.0, 1.0, 1.0, 1.0, 1.0, 1.0, 1.0, 1.0, 1.0, 1.0, 1.0, 1.0, 1.0, 1.0, 1.0, 1.0, 1.0, 1.0, 1.0, 1.0, 1.0, 1.0, 1.0, 1.0, 1.0, 1.0, 1.0, 1.0, 1.0, 1.0, 1.0, 1.0, 1.0, 1.0, 1.0, 1.0, 1.0, 1.0, 1.0, 1.0, 1.0, 1.0, 1.0, 1.0, 1.0, 1.0, 1.0, 1.0, 1.0, 1.0, 1.0, 1.0, 1.0, 1.0, 1.0, 1.0, 1.0, 1.0, 1.0, 1.0, 1.0, 1.0, 1.0, 1.0, 1.0, 1.0, 1.0, 1.0, 1.0, 1.0, 1.0, 1.0, 1.0, 1.0, 1.0, 1.0, 1.0, 1.0, 1.0, 1.0, 1.0, 1.0, 1.0, 1.0, 1.0, 1.0, 1.0, 1.0, 1.0, 1.0, 1.0, 1.0, 1.0, 1.0, 1.0, 1.0, 1.0, 1.0, 1.0, 1.0, 1.0, 1.0, 1.0, 1.0, 1.0, 1.0, 1.0, 1.0, 1.0, 1.0, 1.0, 1.0, 1.0, 1.0, 1.0, 1.0, 1.0, 1.0, 1.0, 1.0, 1.0, 1.0, 1.0, 1.0, 1.0, 1.0, 1.0, 1.0, 1.0, 1.0, 1.0, 1.0, 1.0, 1.0, 1.0, 1.0, 1.0, 1.0, 1.0, 1.0, 1.0, 1.0, 1.0, 1.0, 1.0, 1.0, 1.0, 1.0, 1.0, 1.0, 1.0, 1.0, 1.0, 1.0, 1.0, 1.0, 1.0, 1.0, 1.0, 1.0, 1.0, 1.0])
me_body_rubber.materials.append(mat_rubber)
me_body_rubber.update()
me_body_steel = bpy.data.meshes.new('Body_Steel')
me_body_steel.from_pydata([(0.06282, 0.15, 0.766), (0.02602, 0.15, 0.8028), (-0.02602, 0.15, 0.8028), (-0.06282, 0.15, 0.766), (-0.06282, 0.15, 0.714), (-0.02602, 0.15, 0.6772), (0.02602, 0.15, 0.6772), (0.06282, 0.15, 0.714), (0.06282, -0.15, 0.766), (0.02602, -0.15, 0.8028), (-0.02602, -0.15, 0.8028), (-0.06282, -0.15, 0.766), (-0.06282, -0.15, 0.714), (-0.02602, -0.15, 0.6772), (0.02602, -0.15, 0.6772), (0.06282, -0.15, 0.714), (0.036, 0.0, 0.63), (0.02546, -0.02546, 0.63), (2.204e-18, -0.036, 0.63), (-0.02546, -0.02546, 0.63), (-0.036, -4.409e-18, 0.63), (-0.02546, 0.02546, 0.63), (-6.613e-18, 0.036, 0.63), (0.02546, 0.02546, 0.63), (0.046, 0.0, 0.69), (0.03253, -0.03253, 0.69), (2.817e-18, -0.046, 0.69), (-0.03253, -0.03253, 0.69), (-0.046, -5.633e-18, 0.69), (-0.03253, 0.03253, 0.69), (-8.45e-18, 0.046, 0.69), (0.03253, 0.03253, 0.69)], [], [(0, 1, 9, 8), (1, 2, 10, 9), (2, 3, 11, 10), (3, 4, 12, 11), (4, 5, 13, 12), (5, 6, 14, 13), (6, 7, 15, 14), (7, 0, 8, 15), (7, 6, 5, 4, 3, 2, 1, 0), (8, 9, 10, 11, 12, 13, 14, 15), (16, 24, 25, 17), (17, 25, 26, 18), (18, 26, 27, 19), (19, 27, 28, 20), (20, 28, 29, 21), (21, 29, 30, 22), (22, 30, 31, 23), (23, 31, 24, 16), (23, 16, 17, 18, 19, 20, 21, 22), (24, 31, 30, 29, 28, 27, 26, 25)])
_uv = me_body_steel.uv_layers.new(name='UVMap')
_uv.uv.foreach_set('vector', [-0.15, 0.766, -0.15, 0.8028, 0.15, 0.8028, 0.15, 0.766, 0.02602, 0.15, -0.02602, 0.15, -0.02602, -0.15, 0.02602, -0.15, 0.15, 0.8028, 0.15, 0.766, -0.15, 0.766, -0.15, 0.8028, 0.15, 0.766, 0.15, 0.714, -0.15, 0.714, -0.15, 0.766, 0.15, 0.714, 0.15, 0.6772, -0.15, 0.6772, -0.15, 0.714, 0.02602, 0.15, -0.02602, 0.15, -0.02602, -0.15, 0.02602, -0.15, -0.15, 0.6772, -0.15, 0.714, 0.15, 0.714, 0.15, 0.6772, -0.15, 0.714, -0.15, 0.766, 0.15, 0.766, 0.15, 0.714, 0.06282, 0.714, 0.02602, 0.6772, -0.02602, 0.6772, -0.06282, 0.714, -0.06282, 0.766, -0.02602, 0.8028, 0.02602, 0.8028, 0.06282, 0.766, -0.06282, 0.766, -0.02602, 0.8028, 0.02602, 0.8028, 0.06282, 0.766, 0.06282, 0.714, 0.02602, 0.6772, -0.02602, 0.6772, -0.06282, 0.714, 0.0, 0.63, 0.0, 0.69, 0.03253, 0.69, 0.02546, 0.63, -0.02546, 0.63, -0.03253, 0.69, -2.817e-18, 0.69, -2.204e-18, 0.63, -2.204e-18, 0.63, -2.817e-18, 0.69, 0.03253, 0.69, 0.02546, 0.63, -0.02546, 0.63, -0.03253, 0.69, -5.633e-18, 0.69, -4.409e-18, 0.63, -4.409e-18, 0.63, -5.633e-18, 0.69, 0.03253, 0.69, 0.02546, 0.63, -0.02546, 0.63, -0.03253, 0.69, -8.45e-18, 0.69, -6.613e-18, 0.63, -6.613e-18, 0.63, -8.45e-18, 0.69, 0.03253, 0.69, 0.02546, 0.63, -0.02546, 0.63, -0.03253, 0.69, 0.0, 0.69, 0.0, 0.63, -0.02546, 0.02546, -0.036, 0.0, -0.02546, -0.02546, -2.204e-18, -0.036, 0.02546, -0.02546, 0.036, -4.409e-18, 0.02546, 0.02546, 6.613e-18, 0.036, 0.046, 0.0, 0.03253, 0.03253, -8.45e-18, 0.046, -0.03253, 0.03253, -0.046, -5.633e-18, -0.03253, -0.03253, 2.817e-18, -0.046, 0.03253, -0.03253])
_ca = me_body_steel.color_attributes.new('Col', 'BYTE_COLOR', 'CORNER')
_ca.data.foreach_set('color', [1.0, 1.0, 1.0, 1.0, 1.0, 1.0, 1.0, 1.0, 1.0, 1.0, 1.0, 1.0, 1.0, 1.0, 1.0, 1.0, 1.0, 1.0, 1.0, 1.0, 1.0, 1.0, 1.0, 1.0, 1.0, 1.0, 1.0, 1.0, 1.0, 1.0, 1.0, 1.0, 1.0, 1.0, 1.0, 1.0, 1.0, 1.0, 1.0, 1.0, 1.0, 1.0, 1.0, 1.0, 1.0, 1.0, 1.0, 1.0, 1.0, 1.0, 1.0, 1.0, 1.0, 1.0, 1.0, 1.0, 1.0, 1.0, 1.0, 1.0, 1.0, 1.0, 1.0, 1.0, 1.0, 1.0, 1.0, 1.0, 1.0, 1.0, 1.0, 1.0, 1.0, 1.0, 1.0, 1.0, 1.0, 1.0, 1.0, 1.0, 1.0, 1.0, 1.0, 1.0, 1.0, 1.0, 1.0, 1.0, 1.0, 1.0, 1.0, 1.0, 1.0, 1.0, 1.0, 1.0, 1.0, 1.0, 1.0, 1.0, 1.0, 1.0, 1.0, 1.0, 1.0, 1.0, 1.0, 1.0, 1.0, 1.0, 1.0, 1.0, 1.0, 1.0, 1.0, 1.0, 1.0, 1.0, 1.0, 1.0, 1.0, 1.0, 1.0, 1.0, 1.0, 1.0, 1.0, 1.0, 1.0, 1.0, 1.0, 1.0, 1.0, 1.0, 1.0, 1.0, 1.0, 1.0, 1.0, 1.0, 1.0, 1.0, 1.0, 1.0, 1.0, 1.0, 1.0, 1.0, 1.0, 1.0, 1.0, 1.0, 1.0, 1.0, 1.0, 1.0, 1.0, 1.0, 1.0, 1.0, 1.0, 1.0, 1.0, 1.0, 1.0, 1.0, 1.0, 1.0, 1.0, 1.0, 1.0, 1.0, 1.0, 1.0, 1.0, 1.0, 1.0, 1.0, 1.0, 1.0, 1.0, 1.0, 1.0, 1.0, 1.0, 1.0, 1.0, 1.0, 1.0, 1.0, 1.0, 1.0, 1.0, 1.0, 1.0, 1.0, 1.0, 1.0, 1.0, 1.0, 1.0, 1.0, 1.0, 1.0, 1.0, 1.0, 1.0, 1.0, 1.0, 1.0, 1.0, 1.0, 1.0, 1.0, 1.0, 1.0, 1.0, 1.0, 1.0, 1.0, 1.0, 1.0, 1.0, 1.0, 1.0, 1.0, 1.0, 1.0, 1.0, 1.0, 1.0, 1.0, 1.0, 1.0, 1.0, 1.0, 1.0, 1.0, 1.0, 1.0, 1.0, 1.0, 1.0, 1.0, 1.0, 1.0, 1.0, 1.0, 1.0, 1.0, 1.0, 1.0, 1.0, 1.0, 1.0, 1.0, 1.0, 1.0, 1.0, 1.0, 1.0, 1.0, 1.0, 1.0, 1.0, 1.0, 1.0, 1.0, 1.0, 1.0, 1.0, 1.0, 1.0, 1.0, 1.0, 1.0, 1.0, 1.0, 1.0, 1.0, 1.0, 1.0, 1.0, 1.0, 1.0, 1.0, 1.0, 1.0, 1.0, 1.0, 1.0, 1.0, 1.0, 1.0, 1.0, 1.0, 1.0, 1.0, 1.0, 1.0, 1.0, 1.0, 1.0, 1.0, 1.0, 1.0, 1.0, 1.0, 1.0, 1.0, 1.0, 1.0, 1.0, 1.0, 1.0, 1.0, 1.0, 1.0, 1.0, 1.0, 1.0, 1.0, 1.0, 1.0, 1.0, 1.0, 1.0, 1.0, 1.0, 1.0, 1.0, 1.0, 1.0, 1.0, 1.0, 1.0, 1.0, 1.0, 1.0, 1.0, 1.0, 1.0, 1.0, 1.0, 1.0, 1.0, 1.0, 1.0, 1.0, 1.0, 1.0, 1.0, 1.0, 1.0, 1.0, 1.0, 1.0, 1.0, 1.0, 1.0, 1.0, 1.0, 1.0, 1.0, 1.0, 1.0, 1.0, 1.0, 1.0, 1.0, 1.0, 1.0, 1.0, 1.0, 1.0, 1.0, 1.0, 1.0, 1.0, 1.0, 1.0, 1.0, 1.0, 1.0])
me_body_steel.materials.append(mat_steel)
me_body_steel.update()
me_body_bright = bpy.data.meshes.new('Body_Bright')
me_body_bright.from_pydata([(0.04804, 0.156, 0.7599), (0.0199, 0.156, 0.788), (-0.0199, 0.156, 0.788), (-0.04804, 0.156, 0.7599), (-0.04804, 0.156, 0.7201), (-0.0199, 0.156, 0.692), (0.0199, 0.156, 0.692), (0.04804, 0.156, 0.7201), (0.04804, 0.144, 0.7599), (0.0199, 0.144, 0.788), (-0.0199, 0.144, 0.788), (-0.04804, 0.144, 0.7599), (-0.04804, 0.144, 0.7201), (-0.0199, 0.144, 0.692), (0.0199, 0.144, 0.692), (0.04804, 0.144, 0.7201), (0.04804, -0.144, 0.7599), (0.0199, -0.144, 0.788), (-0.0199, -0.144, 0.788), (-0.04804, -0.144, 0.7599), (-0.04804, -0.144, 0.7201), (-0.0199, -0.144, 0.692), (0.0199, -0.144, 0.692), (0.04804, -0.144, 0.7201), (0.04804, -0.156, 0.7599), (0.0199, -0.156, 0.788), (-0.0199, -0.156, 0.788), (-0.04804, -0.156, 0.7599), (-0.04804, -0.156, 0.7201), (-0.0199, -0.156, 0.692), (0.0199, -0.156, 0.692), (0.04804, -0.156, 0.7201), (-0.008, 0.025, 0.799), (0.008, 0.025, 0.799), (0.008, -0.025, 0.799), (-0.008, -0.025, 0.799), (-0.008, 0.025, 0.811), (0.008, 0.025, 0.811), (0.008, -0.025, 0.811), (-0.008, -0.025, 0.811)], [], [(0, 1, 9, 8), (1, 2, 10, 9), (2, 3, 11, 10), (3, 4, 12, 11), (4, 5, 13, 12), (5, 6, 14, 13), (6, 7, 15, 14), (7, 0, 8, 15), (7, 6, 5, 4, 3, 2, 1, 0), (8, 9, 10, 11, 12, 13, 14, 15), (16, 17, 25, 24), (17, 18, 26, 25), (18, 19, 27, 26), (19, 20, 28, 27), (20, 21, 29, 28), (21, 22, 30, 29), (22, 23, 31, 30), (23, 16, 24, 31), (23, 22, 21, 20, 19, 18, 17, 16), (24, 25, 26, 27, 28, 29, 30, 31), (32, 33, 34, 35), (36, 39, 38, 37), (32, 36, 37, 33), (33, 37, 38, 34), (34, 38, 39, 35), (35, 39, 36, 32)])
_uv = me_body_bright.uv_layers.new(name='UVMap')
_uv.uv.foreach_set('vector', [0.04804, 0.156, 0.0199, 0.156, 0.0199, 0.144, 0.04804, 0.144, 0.0199, 0.156, -0.0199, 0.156, -0.0199, 0.144, 0.0199, 0.144, -0.0199, 0.156, -0.04804, 0.156, -0.04804, 0.144, -0.0199, 0.144, 0.156, 0.7599, 0.156, 0.7201, 0.144, 0.7201, 0.144, 0.7599, 0.156, 0.7201, 0.156, 0.692, 0.144, 0.692, 0.144, 0.7201, 0.0199, 0.156, -0.0199, 0.156, -0.0199, 0.144, 0.0199, 0.144, -0.156, 0.692, -0.156, 0.7201, -0.144, 0.7201, -0.144, 0.692, -0.156, 0.7201, -0.156, 0.7599, -0.144, 0.7599, -0.144, 0.7201, 0.04804, 0.7201, 0.0199, 0.692, -0.0199, 0.692, -0.04804, 0.7201, -0.04804, 0.7599, -0.0199, 0.788, 0.0199, 0.788, 0.04804, 0.7599, -0.04804, 0.7599, -0.0199, 0.788, 0.0199, 0.788, 0.04804, 0.7599, 0.04804, 0.7201, 0.0199, 0.692, -0.0199, 0.692, -0.04804, 0.7201, 0.04804, -0.144, 0.0199, -0.144, 0.0199, -0.156, 0.04804, -0.156, 0.0199, -0.144, -0.0199, -0.144, -0.0199, -0.156, 0.0199, -0.156, -0.0199, -0.144, -0.04804, -0.144, -0.04804, -0.156, -0.0199, -0.156, -0.144, 0.7599, -0.144, 0.7201, -0.156, 0.7201, -0.156, 0.7599, -0.144, 0.7201, -0.144, 0.692, -0.156, 0.692, -0.156, 0.7201, 0.0199, -0.144, -0.0199, -0.144, -0.0199, -0.156, 0.0199, -0.156, 0.144, 0.692, 0.144, 0.7201, 0.156, 0.7201, 0.156, 0.692, 0.144, 0.7201, 0.144, 0.7599, 0.156, 0.7599, 0.156, 0.7201, 0.04804, 0.7201, 0.0199, 0.692, -0.0199, 0.692, -0.04804, 0.7201, -0.04804, 0.7599, -0.0199, 0.788, 0.0199, 0.788, 0.04804, 0.7599, -0.04804, 0.7599, -0.0199, 0.788, 0.0199, 0.788, 0.04804, 0.7599, 0.04804, 0.7201, 0.0199, 0.692, -0.0199, 0.692, -0.04804, 0.7201, 0.008, 0.025, -0.008, 0.025, -0.008, -0.025, 0.008, -0.025, -0.008, 0.025, -0.008, -0.025, 0.008, -0.025, 0.008, 0.025, -0.008, 0.799, -0.008, 0.811, 0.008, 0.811, 0.008, 0.799, -0.025, 0.799, -0.025, 0.811, 0.025, 0.811, 0.025, 0.799, -0.008, 0.799, -0.008, 0.811, 0.008, 0.811, 0.008, 0.799, -0.025, 0.799, -0.025, 0.811, 0.025, 0.811, 0.025, 0.799])
_ca = me_body_bright.color_attributes.new('Col', 'BYTE_COLOR', 'CORNER')
_ca.data.foreach_set('color', [1.0, 1.0, 1.0, 1.0, 1.0, 1.0, 1.0, 1.0, 1.0, 1.0, 1.0, 1.0, 1.0, 1.0, 1.0, 1.0, 1.0, 1.0, 1.0, 1.0, 1.0, 1.0, 1.0, 1.0, 1.0, 1.0, 1.0, 1.0, 1.0, 1.0, 1.0, 1.0, 1.0, 1.0, 1.0, 1.0, 1.0, 1.0, 1.0, 1.0, 1.0, 1.0, 1.0, 1.0, 1.0, 1.0, 1.0, 1.0, 1.0, 1.0, 1.0, 1.0, 1.0, 1.0, 1.0, 1.0, 1.0, 1.0, 1.0, 1.0, 1.0, 1.0, 1.0, 1.0, 1.0, 1.0, 1.0, 1.0, 1.0, 1.0, 1.0, 1.0, 1.0, 1.0, 1.0, 1.0, 1.0, 1.0, 1.0, 1.0, 1.0, 1.0, 1.0, 1.0, 1.0, 1.0, 1.0, 1.0, 1.0, 1.0, 1.0, 1.0, 1.0, 1.0, 1.0, 1.0, 1.0, 1.0, 1.0, 1.0, 1.0, 1.0, 1.0, 1.0, 1.0, 1.0, 1.0, 1.0, 1.0, 1.0, 1.0, 1.0, 1.0, 1.0, 1.0, 1.0, 1.0, 1.0, 1.0, 1.0, 1.0, 1.0, 1.0, 1.0, 1.0, 1.0, 1.0, 1.0, 1.0, 1.0, 1.0, 1.0, 1.0, 1.0, 1.0, 1.0, 1.0, 1.0, 1.0, 1.0, 1.0, 1.0, 1.0, 1.0, 1.0, 1.0, 1.0, 1.0, 1.0, 1.0, 1.0, 1.0, 1.0, 1.0, 1.0, 1.0, 1.0, 1.0, 1.0, 1.0, 1.0, 1.0, 1.0, 1.0, 1.0, 1.0, 1.0, 1.0, 1.0, 1.0, 1.0, 1.0, 1.0, 1.0, 1.0, 1.0, 1.0, 1.0, 1.0, 1.0, 1.0, 1.0, 1.0, 1.0, 1.0, 1.0, 1.0, 1.0, 1.0, 1.0, 1.0, 1.0, 1.0, 1.0, 1.0, 1.0, 1.0, 1.0, 1.0, 1.0, 1.0, 1.0, 1.0, 1.0, 1.0, 1.0, 1.0, 1.0, 1.0, 1.0, 1.0, 1.0, 1.0, 1.0, 1.0, 1.0, 1.0, 1.0, 1.0, 1.0, 1.0, 1.0, 1.0, 1.0, 1.0, 1.0, 1.0, 1.0, 1.0, 1.0, 1.0, 1.0, 1.0, 1.0, 1.0, 1.0, 1.0, 1.0, 1.0, 1.0, 1.0, 1.0, 1.0, 1.0, 1.0, 1.0, 1.0, 1.0, 1.0, 1.0, 1.0, 1.0, 1.0, 1.0, 1.0, 1.0, 1.0, 1.0, 1.0, 1.0, 1.0, 1.0, 1.0, 1.0, 1.0, 1.0, 1.0, 1.0, 1.0, 1.0, 1.0, 1.0, 1.0, 1.0, 1.0, 1.0, 1.0, 1.0, 1.0, 1.0, 1.0, 1.0, 1.0, 1.0, 1.0, 1.0, 1.0, 1.0, 1.0, 1.0, 1.0, 1.0, 1.0, 1.0, 1.0, 1.0, 1.0, 1.0, 1.0, 1.0, 1.0, 1.0, 1.0, 1.0, 1.0, 1.0, 1.0, 1.0, 1.0, 1.0, 1.0, 1.0, 1.0, 1.0, 1.0, 1.0, 1.0, 1.0, 1.0, 1.0, 1.0, 1.0, 1.0, 1.0, 1.0, 1.0, 1.0, 1.0, 1.0, 1.0, 1.0, 1.0, 1.0, 1.0, 1.0, 1.0, 1.0, 1.0, 1.0, 1.0, 1.0, 1.0, 1.0, 1.0, 1.0, 1.0, 1.0, 1.0, 1.0, 1.0, 1.0, 1.0, 1.0, 1.0, 1.0, 1.0, 1.0, 1.0, 1.0, 1.0, 1.0, 1.0, 1.0, 1.0, 1.0, 1.0, 1.0, 1.0, 1.0, 1.0, 1.0, 1.0, 1.0, 1.0, 1.0, 1.0, 1.0, 1.0, 1.0, 1.0, 1.0, 1.0, 1.0, 1.0, 1.0, 1.0, 1.0, 1.0, 1.0, 1.0, 1.0, 1.0, 1.0, 1.0, 1.0, 1.0, 1.0, 1.0, 1.0, 1.0, 1.0, 1.0, 1.0, 1.0, 1.0, 1.0, 1.0, 1.0, 1.0, 1.0, 1.0, 1.0, 1.0, 1.0, 1.0, 1.0, 1.0, 1.0, 1.0, 1.0, 1.0, 1.0, 1.0, 1.0, 1.0, 1.0, 1.0, 1.0, 1.0, 1.0, 1.0, 1.0, 1.0, 1.0, 1.0, 1.0, 1.0, 1.0, 1.0, 1.0, 1.0, 1.0, 1.0, 1.0, 1.0, 1.0, 1.0, 1.0, 1.0, 1.0, 1.0, 1.0, 1.0, 1.0, 1.0, 1.0, 1.0, 1.0, 1.0, 1.0, 1.0, 1.0, 1.0, 1.0, 1.0, 1.0, 1.0, 1.0, 1.0, 1.0, 1.0, 1.0, 1.0, 1.0, 1.0, 1.0, 1.0, 1.0, 1.0, 1.0])
me_body_bright.materials.append(mat_bright)
me_body_bright.update()
me_body_red = bpy.data.meshes.new('Body_Red')
me_body_red.from_pydata([(0.0656, 0.096, 0.7672), (0.02717, 0.096, 0.8056), (-0.02717, 0.096, 0.8056), (-0.0656, 0.096, 0.7672), (-0.0656, 0.096, 0.7128), (-0.02717, 0.096, 0.6744), (0.02717, 0.096, 0.6744), (0.0656, 0.096, 0.7128), (0.0656, 0.074, 0.7672), (0.02717, 0.074, 0.8056), (-0.02717, 0.074, 0.8056), (-0.0656, 0.074, 0.7672), (-0.0656, 0.074, 0.7128), (-0.02717, 0.074, 0.6744), (0.02717, 0.074, 0.6744), (0.0656, 0.074, 0.7128), (0.0656, -0.074, 0.7672), (0.02717, -0.074, 0.8056), (-0.02717, -0.074, 0.8056), (-0.0656, -0.074, 0.7672), (-0.0656, -0.074, 0.7128), (-0.02717, -0.074, 0.6744), (0.02717, -0.074, 0.6744), (0.0656, -0.074, 0.7128), (0.0656, -0.096, 0.7672), (0.02717, -0.096, 0.8056), (-0.02717, -0.096, 0.8056), (-0.0656, -0.096, 0.7672), (-0.0656, -0.096, 0.7128), (-0.02717, -0.096, 0.6744), (0.02717, -0.096, 0.6744), (0.0656, -0.096, 0.7128)], [], [(0, 1, 9, 8), (1, 2, 10, 9), (2, 3, 11, 10), (3, 4, 12, 11), (4, 5, 13, 12), (5, 6, 14, 13), (6, 7, 15, 14), (7, 0, 8, 15), (7, 6, 5, 4, 3, 2, 1, 0), (8, 9, 10, 11, 12, 13, 14, 15), (16, 17, 25, 24), (17, 18, 26, 25), (18, 19, 27, 26), (19, 20, 28, 27), (20, 21, 29, 28), (21, 22, 30, 29), (22, 23, 31, 30), (23, 16, 24, 31), (23, 22, 21, 20, 19, 18, 17, 16), (24, 25, 26, 27, 28, 29, 30, 31)])
_uv = me_body_red.uv_layers.new(name='UVMap')
_uv.uv.foreach_set('vector', [0.0656, 0.096, 0.02717, 0.096, 0.02717, 0.074, 0.0656, 0.074, 0.02717, 0.096, -0.02717, 0.096, -0.02717, 0.074, 0.02717, 0.074, -0.02717, 0.096, -0.0656, 0.096, -0.0656, 0.074, -0.02717, 0.074, 0.096, 0.7672, 0.096, 0.7128, 0.074, 0.7128, 0.074, 0.7672, 0.0656, 0.096, 0.02717, 0.096, 0.02717, 0.074, 0.0656, 0.074, 0.02717, 0.096, -0.02717, 0.096, -0.02717, 0.074, 0.02717, 0.074, -0.02717, 0.096, -0.0656, 0.096, -0.0656, 0.074, -0.02717, 0.074, -0.096, 0.7128, -0.096, 0.7672, -0.074, 0.7672, -0.074, 0.7128, 0.0656, 0.7128, 0.02717, 0.6744, -0.02717, 0.6744, -0.0656, 0.7128, -0.0656, 0.7672, -0.02717, 0.8056, 0.02717, 0.8056, 0.0656, 0.7672, -0.0656, 0.7672, -0.02717, 0.8056, 0.02717, 0.8056, 0.0656, 0.7672, 0.0656, 0.7128, 0.02717, 0.6744, -0.02717, 0.6744, -0.0656, 0.7128, 0.0656, -0.074, 0.02717, -0.074, 0.02717, -0.096, 0.0656, -0.096, 0.02717, -0.074, -0.02717, -0.074, -0.02717, -0.096, 0.02717, -0.096, -0.02717, -0.074, -0.0656, -0.074, -0.0656, -0.096, -0.02717, -0.096, -0.074, 0.7672, -0.074, 0.7128, -0.096, 0.7128, -0.096, 0.7672, 0.0656, -0.074, 0.02717, -0.074, 0.02717, -0.096, 0.0656, -0.096, 0.02717, -0.074, -0.02717, -0.074, -0.02717, -0.096, 0.02717, -0.096, -0.02717, -0.074, -0.0656, -0.074, -0.0656, -0.096, -0.02717, -0.096, 0.074, 0.7128, 0.074, 0.7672, 0.096, 0.7672, 0.096, 0.7128, 0.0656, 0.7128, 0.02717, 0.6744, -0.02717, 0.6744, -0.0656, 0.7128, -0.0656, 0.7672, -0.02717, 0.8056, 0.02717, 0.8056, 0.0656, 0.7672, -0.0656, 0.7672, -0.02717, 0.8056, 0.02717, 0.8056, 0.0656, 0.7672, 0.0656, 0.7128, 0.02717, 0.6744, -0.02717, 0.6744, -0.0656, 0.7128])
_ca = me_body_red.color_attributes.new('Col', 'BYTE_COLOR', 'CORNER')
_ca.data.foreach_set('color', [1.0, 1.0, 1.0, 1.0, 1.0, 1.0, 1.0, 1.0, 1.0, 1.0, 1.0, 1.0, 1.0, 1.0, 1.0, 1.0, 1.0, 1.0, 1.0, 1.0, 1.0, 1.0, 1.0, 1.0, 1.0, 1.0, 1.0, 1.0, 1.0, 1.0, 1.0, 1.0, 1.0, 1.0, 1.0, 1.0, 1.0, 1.0, 1.0, 1.0, 1.0, 1.0, 1.0, 1.0, 1.0, 1.0, 1.0, 1.0, 1.0, 1.0, 1.0, 1.0, 1.0, 1.0, 1.0, 1.0, 1.0, 1.0, 1.0, 1.0, 1.0, 1.0, 1.0, 1.0, 1.0, 1.0, 1.0, 1.0, 1.0, 1.0, 1.0, 1.0, 1.0, 1.0, 1.0, 1.0, 1.0, 1.0, 1.0, 1.0, 1.0, 1.0, 1.0, 1.0, 1.0, 1.0, 1.0, 1.0, 1.0, 1.0, 1.0, 1.0, 1.0, 1.0, 1.0, 1.0, 1.0, 1.0, 1.0, 1.0, 1.0, 1.0, 1.0, 1.0, 1.0, 1.0, 1.0, 1.0, 1.0, 1.0, 1.0, 1.0, 1.0, 1.0, 1.0, 1.0, 1.0, 1.0, 1.0, 1.0, 1.0, 1.0, 1.0, 1.0, 1.0, 1.0, 1.0, 1.0, 1.0, 1.0, 1.0, 1.0, 1.0, 1.0, 1.0, 1.0, 1.0, 1.0, 1.0, 1.0, 1.0, 1.0, 1.0, 1.0, 1.0, 1.0, 1.0, 1.0, 1.0, 1.0, 1.0, 1.0, 1.0, 1.0, 1.0, 1.0, 1.0, 1.0, 1.0, 1.0, 1.0, 1.0, 1.0, 1.0, 1.0, 1.0, 1.0, 1.0, 1.0, 1.0, 1.0, 1.0, 1.0, 1.0, 1.0, 1.0, 1.0, 1.0, 1.0, 1.0, 1.0, 1.0, 1.0, 1.0, 1.0, 1.0, 1.0, 1.0, 1.0, 1.0, 1.0, 1.0, 1.0, 1.0, 1.0, 1.0, 1.0, 1.0, 1.0, 1.0, 1.0, 1.0, 1.0, 1.0, 1.0, 1.0, 1.0, 1.0, 1.0, 1.0, 1.0, 1.0, 1.0, 1.0, 1.0, 1.0, 1.0, 1.0, 1.0, 1.0, 1.0, 1.0, 1.0, 1.0, 1.0, 1.0, 1.0, 1.0, 1.0, 1.0, 1.0, 1.0, 1.0, 1.0, 1.0, 1.0, 1.0, 1.0, 1.0, 1.0, 1.0, 1.0, 1.0, 1.0, 1.0, 1.0, 1.0, 1.0, 1.0, 1.0, 1.0, 1.0, 1.0, 1.0, 1.0, 1.0, 1.0, 1.0, 1.0, 1.0, 1.0, 1.0, 1.0, 1.0, 1.0, 1.0, 1.0, 1.0, 1.0, 1.0, 1.0, 1.0, 1.0, 1.0, 1.0, 1.0, 1.0, 1.0, 1.0, 1.0, 1.0, 1.0, 1.0, 1.0, 1.0, 1.0, 1.0, 1.0, 1.0, 1.0, 1.0, 1.0, 1.0, 1.0, 1.0, 1.0, 1.0, 1.0, 1.0, 1.0, 1.0, 1.0, 1.0, 1.0, 1.0, 1.0, 1.0, 1.0, 1.0, 1.0, 1.0, 1.0, 1.0, 1.0, 1.0, 1.0, 1.0, 1.0, 1.0, 1.0, 1.0, 1.0, 1.0, 1.0, 1.0, 1.0, 1.0, 1.0, 1.0, 1.0, 1.0, 1.0, 1.0, 1.0, 1.0, 1.0, 1.0, 1.0, 1.0, 1.0, 1.0, 1.0, 1.0, 1.0, 1.0, 1.0, 1.0, 1.0, 1.0, 1.0, 1.0, 1.0, 1.0, 1.0, 1.0, 1.0, 1.0, 1.0, 1.0, 1.0, 1.0, 1.0, 1.0, 1.0, 1.0, 1.0, 1.0, 1.0, 1.0, 1.0, 1.0, 1.0, 1.0, 1.0, 1.0, 1.0, 1.0, 1.0, 1.0, 1.0, 1.0, 1.0, 1.0, 1.0])
me_body_red.materials.append(mat_red)
me_body_red.update()

# ---- objects
ob_qd_sledgehammer = bpy.data.objects.new('QD_sledgehammer', None)
ob_body_wood = bpy.data.objects.new('Body_Wood', me_body_wood)
ob_body_rubber = bpy.data.objects.new('Body_Rubber', me_body_rubber)
ob_body_steel = bpy.data.objects.new('Body_Steel', me_body_steel)
ob_body_bright = bpy.data.objects.new('Body_Bright', me_body_bright)
ob_body_red = bpy.data.objects.new('Body_Red', me_body_red)

# ---- transforms, parenting, visibility, modifiers, constraints
ob_qd_sledgehammer.location = (0.0, 0.0, 0.0)
ob_qd_sledgehammer.empty_display_size = 0.05
ob_body_wood.parent = ob_qd_sledgehammer
ob_body_wood.location = (0.0, 0.0, 0.0)
ob_body_rubber.parent = ob_qd_sledgehammer
ob_body_rubber.location = (0.0, 0.0, 0.0)
ob_body_steel.parent = ob_qd_sledgehammer
ob_body_steel.location = (0.0, 0.0, 0.0)
ob_body_bright.parent = ob_qd_sledgehammer
ob_body_bright.location = (0.0, 0.0, 0.0)
ob_body_red.parent = ob_qd_sledgehammer
ob_body_red.location = (0.0, 0.0, 0.0)

# ---- collection membership
scene.collection.objects.link(ob_qd_sledgehammer)
scene.collection.objects.link(ob_body_wood)
scene.collection.objects.link(ob_body_rubber)
scene.collection.objects.link(ob_body_steel)
scene.collection.objects.link(ob_body_bright)
scene.collection.objects.link(ob_body_red)

# ---- scene / render settings (as saved in the file)
scene.frame_start = 1; scene.frame_end = 250; scene.frame_set(1)
scene.render.engine = 'BLENDER_EEVEE_NEXT'
scene.render.fps = 30
scene.render.bake_bias = 0.0
scene.render.bake_samples = 0
scene.render.compositor_device = 'GPU'
scene.eevee.use_volume_custom_range = False
scene.eevee.fast_gi_thickness_near = 0.1
scene.eevee.fast_gi_thickness_far = 0.0
scene.eevee.ray_tracing_options.screen_trace_thickness = 0.1
bpy.context.view_layer.update()

# ---- added for rendering (the .blend has no active camera and no usable light): camera, sun + grey world if the file has none
cam_auto = bpy.data.cameras.new('AutoCamera')
cam_auto.lens = 50.0
cam_auto.sensor_width = 36.0
cam_auto.clip_end = 1000.0
ob_auto_camera = bpy.data.objects.new('AutoCamera', cam_auto)
scene.collection.objects.link(ob_auto_camera)
ob_auto_camera.location = (0.912194, -1.09463, 1.07776)
ob_auto_camera.rotation_euler = (1.09748, -7.21219e-08, 0.694738)
scene.camera = ob_auto_camera
light_auto_sun = bpy.data.lights.new('AutoSun', 'SUN')
light_auto_sun.energy = 3.0
light_auto_sun.angle = 0.0523599
ob_auto_sun = bpy.data.objects.new('AutoSun', light_auto_sun)
scene.collection.objects.link(ob_auto_sun)
ob_auto_sun.rotation_euler = (0.872665, 0.174533, 0.523599)
if scene.world is None:
    world_auto = bpy.data.worlds.new('AutoWorld')
    world_auto.color = (0.3, 0.3, 0.3)
    scene.world = world_auto
bpy.context.view_layer.update()
